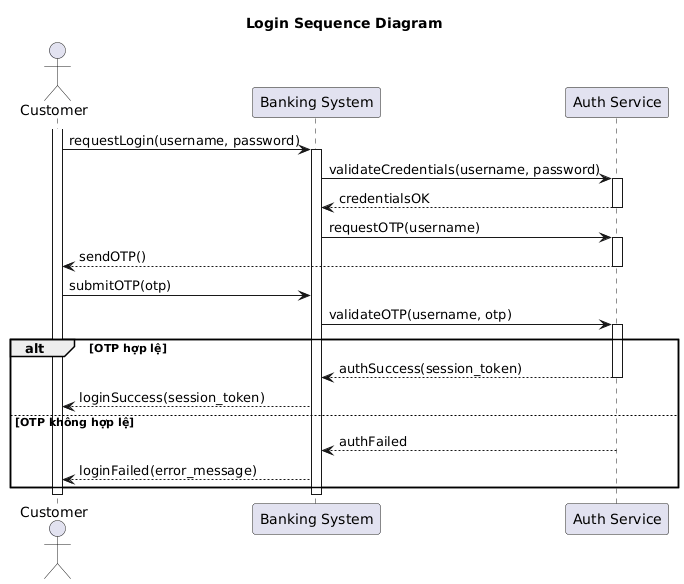

The diagram above was rendered by PlantUML. Its source (embedded in the PNG):
@startuml
title Login Sequence Diagram

actor Customer
participant "Banking System" as System
participant "Auth Service" as AuthService

activate Customer
Customer -> System : requestLogin(username, password)
activate System

System -> AuthService : validateCredentials(username, password)
activate AuthService
AuthService --> System : credentialsOK
deactivate AuthService

System -> AuthService : requestOTP(username)
activate AuthService
AuthService --> Customer : sendOTP()
deactivate AuthService

Customer -> System : submitOTP(otp)
System -> AuthService : validateOTP(username, otp)
activate AuthService

alt OTP hợp lệ
    AuthService --> System : authSuccess(session_token)
    deactivate AuthService
    System --> Customer : loginSuccess(session_token)
else OTP không hợp lệ
    AuthService --> System : authFailed
    deactivate AuthService
    System --> Customer : loginFailed(error_message)
end

deactivate System
deactivate Customer
@enduml